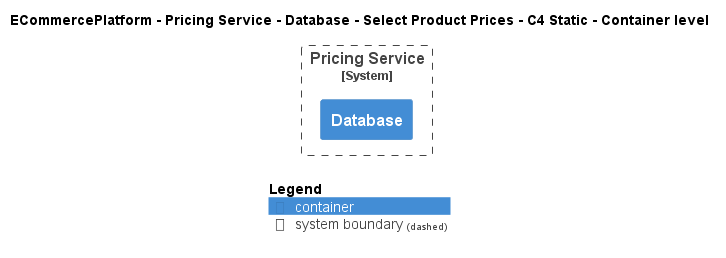

The diagram above was rendered by PlantUML. Its source (embedded in the PNG):
@startuml
!include ..\..\..\..\..\..\..\.c4s\C4_Container.puml

AddElementTag("c4interflow:lifecycle:new", $bgColor=green, $fontColor=#ffffff, $borderColor=green, $shadowing="False")
AddElementTag("c4interflow:lifecycle:changed", $bgColor=orange, $fontColor=#ffffff, $borderColor=orange, $shadowing="False")
AddElementTag("c4interflow:lifecycle:removed", $bgColor=red, $fontColor=#ffffff, $borderColor=red, $shadowing="False")

AddRelTag("c4interflow:lifecycle:new", $textColor=green, $lineColor=green)
AddRelTag("c4interflow:lifecycle:changed", $textColor=orange, $lineColor=orange)
AddRelTag("c4interflow:lifecycle:removed", $textColor=red, $lineColor=red)

SHOW_PERSON_PORTRAIT()
LAYOUT_TOP_DOWN()

skinparam linetype polyline

title ECommercePlatform - Pricing Service - Database - Select Product Prices - C4 Static - Container level


System_Boundary(ECommercePlatform.SoftwareSystems.PricingService, "Pricing Service") {
    Container(ECommercePlatform.SoftwareSystems.PricingService.Containers.Database, "Database", "", "")
}



SHOW_LEGEND()
@enduml